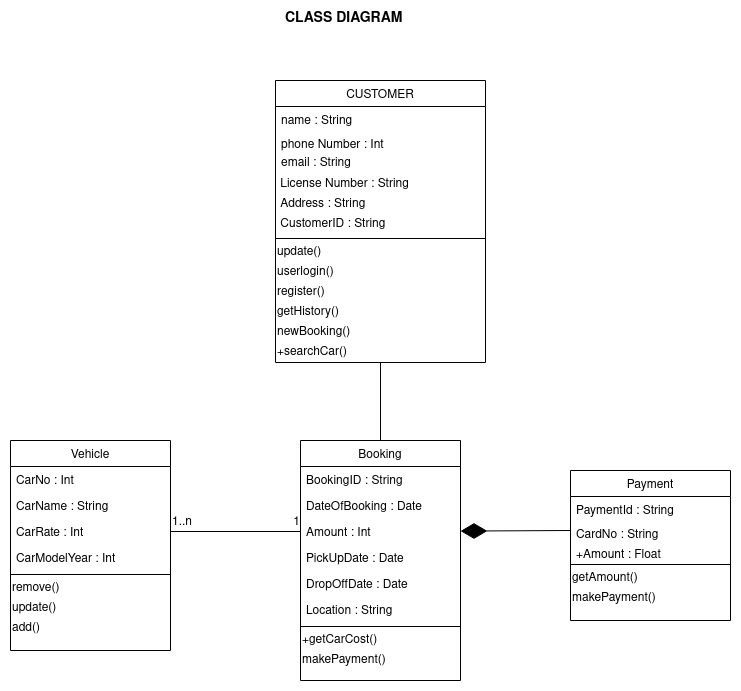

The diagram above was exported from draw.io. Its source (the exported page's mxGraphModel, read from the mxfile embedded in the PNG):
<mxGraphModel dx="782" dy="428" grid="1" gridSize="10" guides="1" tooltips="1" connect="1" arrows="1" fold="1" page="1" pageScale="1" pageWidth="827" pageHeight="1169" math="0" shadow="0">
  <root>
    <mxCell id="WIyWlLk6GJQsqaUBKTNV-0" />
    <mxCell id="WIyWlLk6GJQsqaUBKTNV-1" parent="WIyWlLk6GJQsqaUBKTNV-0" />
    <mxCell id="zkfFHV4jXpPFQw0GAbJ--0" value="CUSTOMER" style="swimlane;fontStyle=0;align=center;verticalAlign=top;childLayout=stackLayout;horizontal=1;startSize=26;horizontalStack=0;resizeParent=1;resizeLast=0;collapsible=1;marginBottom=0;rounded=0;shadow=0;strokeWidth=1;" parent="WIyWlLk6GJQsqaUBKTNV-1" vertex="1">
      <mxGeometry x="415" y="140" width="210" height="282" as="geometry">
        <mxRectangle x="230" y="140" width="160" height="26" as="alternateBounds" />
      </mxGeometry>
    </mxCell>
    <mxCell id="zkfFHV4jXpPFQw0GAbJ--1" value="name : String" style="text;align=left;verticalAlign=top;spacingLeft=4;spacingRight=4;overflow=hidden;rotatable=0;points=[[0,0.5],[1,0.5]];portConstraint=eastwest;" parent="zkfFHV4jXpPFQw0GAbJ--0" vertex="1">
      <mxGeometry y="26" width="210" height="24" as="geometry" />
    </mxCell>
    <mxCell id="zkfFHV4jXpPFQw0GAbJ--2" value="phone Number : Int" style="text;align=left;verticalAlign=top;spacingLeft=4;spacingRight=4;overflow=hidden;rotatable=0;points=[[0,0.5],[1,0.5]];portConstraint=eastwest;rounded=0;shadow=0;html=0;" parent="zkfFHV4jXpPFQw0GAbJ--0" vertex="1">
      <mxGeometry y="50" width="210" height="18" as="geometry" />
    </mxCell>
    <mxCell id="zkfFHV4jXpPFQw0GAbJ--3" value="email : String" style="text;align=left;verticalAlign=top;spacingLeft=4;spacingRight=4;overflow=hidden;rotatable=0;points=[[0,0.5],[1,0.5]];portConstraint=eastwest;rounded=0;shadow=0;html=0;" parent="zkfFHV4jXpPFQw0GAbJ--0" vertex="1">
      <mxGeometry y="68" width="210" height="26" as="geometry" />
    </mxCell>
    <mxCell id="uPKqaDGxZQx20nXpLq7e-0" value="&amp;nbsp;License Number : String" style="text;html=1;align=left;verticalAlign=middle;resizable=0;points=[];autosize=1;strokeColor=none;fillColor=none;" parent="zkfFHV4jXpPFQw0GAbJ--0" vertex="1">
      <mxGeometry y="94" width="210" height="20" as="geometry" />
    </mxCell>
    <mxCell id="uPKqaDGxZQx20nXpLq7e-2" value="&amp;nbsp;Address : String" style="text;html=1;align=left;verticalAlign=middle;resizable=0;points=[];autosize=1;strokeColor=none;fillColor=none;" parent="zkfFHV4jXpPFQw0GAbJ--0" vertex="1">
      <mxGeometry y="114" width="210" height="20" as="geometry" />
    </mxCell>
    <mxCell id="uPKqaDGxZQx20nXpLq7e-1" value="&amp;nbsp;CustomerID : String" style="text;html=1;align=left;verticalAlign=middle;resizable=0;points=[];autosize=1;strokeColor=none;fillColor=none;" parent="zkfFHV4jXpPFQw0GAbJ--0" vertex="1">
      <mxGeometry y="134" width="210" height="20" as="geometry" />
    </mxCell>
    <mxCell id="uPKqaDGxZQx20nXpLq7e-24" value="" style="line;strokeWidth=1;fillColor=none;align=left;verticalAlign=middle;spacingTop=-1;spacingLeft=3;spacingRight=3;rotatable=0;labelPosition=right;points=[];portConstraint=eastwest;" parent="zkfFHV4jXpPFQw0GAbJ--0" vertex="1">
      <mxGeometry y="154" width="210" height="8" as="geometry" />
    </mxCell>
    <mxCell id="uPKqaDGxZQx20nXpLq7e-25" value="update()" style="text;html=1;align=left;verticalAlign=middle;resizable=0;points=[];autosize=1;strokeColor=none;fillColor=none;" parent="zkfFHV4jXpPFQw0GAbJ--0" vertex="1">
      <mxGeometry y="162" width="210" height="20" as="geometry" />
    </mxCell>
    <mxCell id="n8rzZk1u68tznpgzkEm2-0" value="userlogin()" style="text;html=1;align=left;verticalAlign=middle;resizable=0;points=[];autosize=1;strokeColor=none;fillColor=none;" parent="zkfFHV4jXpPFQw0GAbJ--0" vertex="1">
      <mxGeometry y="182" width="210" height="20" as="geometry" />
    </mxCell>
    <mxCell id="ylYKmFcqy0biQspKoxFj-13" value="register()" style="text;html=1;align=left;verticalAlign=middle;resizable=0;points=[];autosize=1;strokeColor=none;fillColor=none;" vertex="1" parent="zkfFHV4jXpPFQw0GAbJ--0">
      <mxGeometry y="202" width="210" height="20" as="geometry" />
    </mxCell>
    <mxCell id="ylYKmFcqy0biQspKoxFj-15" value="getHistory()" style="text;html=1;align=left;verticalAlign=middle;resizable=0;points=[];autosize=1;strokeColor=none;fillColor=none;" vertex="1" parent="zkfFHV4jXpPFQw0GAbJ--0">
      <mxGeometry y="222" width="210" height="20" as="geometry" />
    </mxCell>
    <mxCell id="ylYKmFcqy0biQspKoxFj-8" value="newBooking()" style="text;html=1;align=left;verticalAlign=middle;resizable=0;points=[];autosize=1;strokeColor=none;fillColor=none;" vertex="1" parent="zkfFHV4jXpPFQw0GAbJ--0">
      <mxGeometry y="242" width="210" height="20" as="geometry" />
    </mxCell>
    <mxCell id="ylYKmFcqy0biQspKoxFj-20" value="+searchCar()" style="text;html=1;align=left;verticalAlign=middle;resizable=0;points=[];autosize=1;strokeColor=none;fillColor=none;" vertex="1" parent="zkfFHV4jXpPFQw0GAbJ--0">
      <mxGeometry y="262" width="210" height="20" as="geometry" />
    </mxCell>
    <mxCell id="zkfFHV4jXpPFQw0GAbJ--6" value="Vehicle" style="swimlane;fontStyle=0;align=center;verticalAlign=top;childLayout=stackLayout;horizontal=1;startSize=26;horizontalStack=0;resizeParent=1;resizeLast=0;collapsible=1;marginBottom=0;rounded=0;shadow=0;strokeWidth=1;" parent="WIyWlLk6GJQsqaUBKTNV-1" vertex="1">
      <mxGeometry x="150" y="500" width="160" height="210" as="geometry">
        <mxRectangle x="130" y="380" width="160" height="26" as="alternateBounds" />
      </mxGeometry>
    </mxCell>
    <mxCell id="zkfFHV4jXpPFQw0GAbJ--7" value="CarNo : Int" style="text;align=left;verticalAlign=top;spacingLeft=4;spacingRight=4;overflow=hidden;rotatable=0;points=[[0,0.5],[1,0.5]];portConstraint=eastwest;" parent="zkfFHV4jXpPFQw0GAbJ--6" vertex="1">
      <mxGeometry y="26" width="160" height="26" as="geometry" />
    </mxCell>
    <mxCell id="zkfFHV4jXpPFQw0GAbJ--8" value="CarName : String" style="text;align=left;verticalAlign=top;spacingLeft=4;spacingRight=4;overflow=hidden;rotatable=0;points=[[0,0.5],[1,0.5]];portConstraint=eastwest;rounded=0;shadow=0;html=0;" parent="zkfFHV4jXpPFQw0GAbJ--6" vertex="1">
      <mxGeometry y="52" width="160" height="26" as="geometry" />
    </mxCell>
    <mxCell id="uPKqaDGxZQx20nXpLq7e-10" value="CarRate : Int" style="text;align=left;verticalAlign=top;spacingLeft=4;spacingRight=4;overflow=hidden;rotatable=0;points=[[0,0.5],[1,0.5]];portConstraint=eastwest;rounded=0;shadow=0;html=0;" parent="zkfFHV4jXpPFQw0GAbJ--6" vertex="1">
      <mxGeometry y="78" width="160" height="26" as="geometry" />
    </mxCell>
    <mxCell id="ylYKmFcqy0biQspKoxFj-11" value="CarModelYear : Int" style="text;align=left;verticalAlign=top;spacingLeft=4;spacingRight=4;overflow=hidden;rotatable=0;points=[[0,0.5],[1,0.5]];portConstraint=eastwest;rounded=0;shadow=0;html=0;" vertex="1" parent="zkfFHV4jXpPFQw0GAbJ--6">
      <mxGeometry y="104" width="160" height="26" as="geometry" />
    </mxCell>
    <mxCell id="ylYKmFcqy0biQspKoxFj-12" value="" style="line;strokeWidth=1;fillColor=none;align=left;verticalAlign=middle;spacingTop=-1;spacingLeft=3;spacingRight=3;rotatable=0;labelPosition=right;points=[];portConstraint=eastwest;" vertex="1" parent="zkfFHV4jXpPFQw0GAbJ--6">
      <mxGeometry y="130" width="160" height="8" as="geometry" />
    </mxCell>
    <mxCell id="uPKqaDGxZQx20nXpLq7e-32" value="remove()" style="text;html=1;align=left;verticalAlign=middle;resizable=0;points=[];autosize=1;strokeColor=none;fillColor=none;" parent="zkfFHV4jXpPFQw0GAbJ--6" vertex="1">
      <mxGeometry y="138" width="160" height="20" as="geometry" />
    </mxCell>
    <mxCell id="uPKqaDGxZQx20nXpLq7e-53" value="update()" style="text;html=1;align=left;verticalAlign=middle;resizable=0;points=[];autosize=1;strokeColor=none;fillColor=none;" parent="zkfFHV4jXpPFQw0GAbJ--6" vertex="1">
      <mxGeometry y="158" width="160" height="20" as="geometry" />
    </mxCell>
    <mxCell id="uPKqaDGxZQx20nXpLq7e-30" value="add()" style="text;html=1;align=left;verticalAlign=middle;resizable=0;points=[];autosize=1;strokeColor=none;fillColor=none;" parent="zkfFHV4jXpPFQw0GAbJ--6" vertex="1">
      <mxGeometry y="178" width="160" height="20" as="geometry" />
    </mxCell>
    <mxCell id="zkfFHV4jXpPFQw0GAbJ--13" value="Booking" style="swimlane;fontStyle=0;align=center;verticalAlign=top;childLayout=stackLayout;horizontal=1;startSize=26;horizontalStack=0;resizeParent=1;resizeLast=0;collapsible=1;marginBottom=0;rounded=0;shadow=0;strokeWidth=1;" parent="WIyWlLk6GJQsqaUBKTNV-1" vertex="1">
      <mxGeometry x="440" y="500" width="160" height="240" as="geometry">
        <mxRectangle x="340" y="380" width="170" height="26" as="alternateBounds" />
      </mxGeometry>
    </mxCell>
    <mxCell id="zkfFHV4jXpPFQw0GAbJ--14" value="BookingID : String" style="text;align=left;verticalAlign=top;spacingLeft=4;spacingRight=4;overflow=hidden;rotatable=0;points=[[0,0.5],[1,0.5]];portConstraint=eastwest;" parent="zkfFHV4jXpPFQw0GAbJ--13" vertex="1">
      <mxGeometry y="26" width="160" height="26" as="geometry" />
    </mxCell>
    <mxCell id="uPKqaDGxZQx20nXpLq7e-6" value="DateOfBooking : Date" style="text;align=left;verticalAlign=top;spacingLeft=4;spacingRight=4;overflow=hidden;rotatable=0;points=[[0,0.5],[1,0.5]];portConstraint=eastwest;" parent="zkfFHV4jXpPFQw0GAbJ--13" vertex="1">
      <mxGeometry y="52" width="160" height="26" as="geometry" />
    </mxCell>
    <mxCell id="uPKqaDGxZQx20nXpLq7e-7" value="Amount : Int" style="text;align=left;verticalAlign=top;spacingLeft=4;spacingRight=4;overflow=hidden;rotatable=0;points=[[0,0.5],[1,0.5]];portConstraint=eastwest;" parent="zkfFHV4jXpPFQw0GAbJ--13" vertex="1">
      <mxGeometry y="78" width="160" height="26" as="geometry" />
    </mxCell>
    <mxCell id="uPKqaDGxZQx20nXpLq7e-8" value="PickUpDate : Date" style="text;align=left;verticalAlign=top;spacingLeft=4;spacingRight=4;overflow=hidden;rotatable=0;points=[[0,0.5],[1,0.5]];portConstraint=eastwest;" parent="zkfFHV4jXpPFQw0GAbJ--13" vertex="1">
      <mxGeometry y="104" width="160" height="26" as="geometry" />
    </mxCell>
    <mxCell id="uPKqaDGxZQx20nXpLq7e-9" value="DropOffDate : Date" style="text;align=left;verticalAlign=top;spacingLeft=4;spacingRight=4;overflow=hidden;rotatable=0;points=[[0,0.5],[1,0.5]];portConstraint=eastwest;" parent="zkfFHV4jXpPFQw0GAbJ--13" vertex="1">
      <mxGeometry y="130" width="160" height="26" as="geometry" />
    </mxCell>
    <mxCell id="n8rzZk1u68tznpgzkEm2-2" value="Location : String" style="text;align=left;verticalAlign=top;spacingLeft=4;spacingRight=4;overflow=hidden;rotatable=0;points=[[0,0.5],[1,0.5]];portConstraint=eastwest;" parent="zkfFHV4jXpPFQw0GAbJ--13" vertex="1">
      <mxGeometry y="156" width="160" height="26" as="geometry" />
    </mxCell>
    <mxCell id="uPKqaDGxZQx20nXpLq7e-26" value="" style="line;strokeWidth=1;fillColor=none;align=left;verticalAlign=middle;spacingTop=-1;spacingLeft=3;spacingRight=3;rotatable=0;labelPosition=right;points=[];portConstraint=eastwest;" parent="zkfFHV4jXpPFQw0GAbJ--13" vertex="1">
      <mxGeometry y="182" width="160" height="8" as="geometry" />
    </mxCell>
    <mxCell id="uPKqaDGxZQx20nXpLq7e-31" value="+getCarCost()" style="text;html=1;align=left;verticalAlign=middle;resizable=0;points=[];autosize=1;strokeColor=none;fillColor=none;" parent="zkfFHV4jXpPFQw0GAbJ--13" vertex="1">
      <mxGeometry y="190" width="160" height="20" as="geometry" />
    </mxCell>
    <mxCell id="n8rzZk1u68tznpgzkEm2-1" value="makePayment()" style="text;html=1;align=left;verticalAlign=middle;resizable=0;points=[];autosize=1;strokeColor=none;fillColor=none;" parent="zkfFHV4jXpPFQw0GAbJ--13" vertex="1">
      <mxGeometry y="210" width="160" height="20" as="geometry" />
    </mxCell>
    <mxCell id="uPKqaDGxZQx20nXpLq7e-43" value="&lt;div style=&quot;font-size: 14px&quot; align=&quot;center&quot;&gt;&lt;font style=&quot;font-size: 14px&quot;&gt;&lt;b&gt;CLASS DIAGRAM&lt;br&gt;&lt;/b&gt;&lt;/font&gt;&lt;/div&gt;" style="text;html=1;strokeColor=none;fillColor=none;spacing=5;spacingTop=-20;whiteSpace=wrap;overflow=hidden;rounded=0;" parent="WIyWlLk6GJQsqaUBKTNV-1" vertex="1">
      <mxGeometry x="420" y="80" width="190" height="30" as="geometry" />
    </mxCell>
    <mxCell id="uPKqaDGxZQx20nXpLq7e-65" value="Payment" style="swimlane;fontStyle=0;align=center;verticalAlign=top;childLayout=stackLayout;horizontal=1;startSize=26;horizontalStack=0;resizeParent=1;resizeLast=0;collapsible=1;marginBottom=0;rounded=0;shadow=0;strokeWidth=1;" parent="WIyWlLk6GJQsqaUBKTNV-1" vertex="1">
      <mxGeometry x="710" y="530" width="160" height="150" as="geometry">
        <mxRectangle x="130" y="380" width="160" height="26" as="alternateBounds" />
      </mxGeometry>
    </mxCell>
    <mxCell id="uPKqaDGxZQx20nXpLq7e-66" value="PaymentId : String" style="text;align=left;verticalAlign=top;spacingLeft=4;spacingRight=4;overflow=hidden;rotatable=0;points=[[0,0.5],[1,0.5]];portConstraint=eastwest;" parent="uPKqaDGxZQx20nXpLq7e-65" vertex="1">
      <mxGeometry y="26" width="160" height="24" as="geometry" />
    </mxCell>
    <mxCell id="uPKqaDGxZQx20nXpLq7e-67" value="CardNo : String" style="text;align=left;verticalAlign=top;spacingLeft=4;spacingRight=4;overflow=hidden;rotatable=0;points=[[0,0.5],[1,0.5]];portConstraint=eastwest;rounded=0;shadow=0;html=0;" parent="uPKqaDGxZQx20nXpLq7e-65" vertex="1">
      <mxGeometry y="50" width="160" height="20" as="geometry" />
    </mxCell>
    <mxCell id="n8rzZk1u68tznpgzkEm2-5" value="+Amount : Float" style="text;align=left;verticalAlign=top;spacingLeft=4;spacingRight=4;overflow=hidden;rotatable=0;points=[[0,0.5],[1,0.5]];portConstraint=eastwest;rounded=0;shadow=0;html=0;" parent="uPKqaDGxZQx20nXpLq7e-65" vertex="1">
      <mxGeometry y="70" width="160" height="20" as="geometry" />
    </mxCell>
    <mxCell id="n8rzZk1u68tznpgzkEm2-4" value="" style="line;strokeWidth=1;fillColor=none;align=left;verticalAlign=middle;spacingTop=-1;spacingLeft=3;spacingRight=3;rotatable=0;labelPosition=right;points=[];portConstraint=eastwest;" parent="uPKqaDGxZQx20nXpLq7e-65" vertex="1">
      <mxGeometry y="90" width="160" height="8" as="geometry" />
    </mxCell>
    <mxCell id="uPKqaDGxZQx20nXpLq7e-73" value="getAmount()" style="text;html=1;align=left;verticalAlign=middle;resizable=0;points=[];autosize=1;strokeColor=none;fillColor=none;" parent="uPKqaDGxZQx20nXpLq7e-65" vertex="1">
      <mxGeometry y="98" width="160" height="20" as="geometry" />
    </mxCell>
    <mxCell id="ylYKmFcqy0biQspKoxFj-10" value="makePayment()" style="text;html=1;align=left;verticalAlign=middle;resizable=0;points=[];autosize=1;strokeColor=none;fillColor=none;" vertex="1" parent="uPKqaDGxZQx20nXpLq7e-65">
      <mxGeometry y="118" width="160" height="20" as="geometry" />
    </mxCell>
    <mxCell id="n8rzZk1u68tznpgzkEm2-7" value="" style="endArrow=diamondThin;endFill=1;endSize=24;html=1;rounded=0;exitX=0;exitY=0.5;exitDx=0;exitDy=0;" parent="WIyWlLk6GJQsqaUBKTNV-1" source="uPKqaDGxZQx20nXpLq7e-67" target="uPKqaDGxZQx20nXpLq7e-7" edge="1">
      <mxGeometry width="160" relative="1" as="geometry">
        <mxPoint x="440" y="450" as="sourcePoint" />
        <mxPoint x="600" y="450" as="targetPoint" />
      </mxGeometry>
    </mxCell>
    <mxCell id="ylYKmFcqy0biQspKoxFj-3" value="" style="endArrow=none;html=1;rounded=0;entryX=0;entryY=0.5;entryDx=0;entryDy=0;exitX=1;exitY=0.5;exitDx=0;exitDy=0;" edge="1" parent="WIyWlLk6GJQsqaUBKTNV-1" source="uPKqaDGxZQx20nXpLq7e-10" target="uPKqaDGxZQx20nXpLq7e-7">
      <mxGeometry relative="1" as="geometry">
        <mxPoint x="320" y="541" as="sourcePoint" />
        <mxPoint x="580" y="520" as="targetPoint" />
        <Array as="points" />
      </mxGeometry>
    </mxCell>
    <mxCell id="ylYKmFcqy0biQspKoxFj-4" value="1..n" style="resizable=0;html=1;align=left;verticalAlign=bottom;" connectable="0" vertex="1" parent="ylYKmFcqy0biQspKoxFj-3">
      <mxGeometry x="-1" relative="1" as="geometry" />
    </mxCell>
    <mxCell id="ylYKmFcqy0biQspKoxFj-5" value="1" style="resizable=0;html=1;align=right;verticalAlign=bottom;" connectable="0" vertex="1" parent="ylYKmFcqy0biQspKoxFj-3">
      <mxGeometry x="1" relative="1" as="geometry" />
    </mxCell>
    <mxCell id="ylYKmFcqy0biQspKoxFj-19" value="" style="endArrow=none;html=1;rounded=0;exitX=0.5;exitY=1;exitDx=0;exitDy=0;entryX=0.5;entryY=0;entryDx=0;entryDy=0;" edge="1" parent="WIyWlLk6GJQsqaUBKTNV-1" source="zkfFHV4jXpPFQw0GAbJ--0" target="zkfFHV4jXpPFQw0GAbJ--13">
      <mxGeometry relative="1" as="geometry">
        <mxPoint x="320" y="580" as="sourcePoint" />
        <mxPoint x="480" y="580" as="targetPoint" />
      </mxGeometry>
    </mxCell>
  </root>
</mxGraphModel>